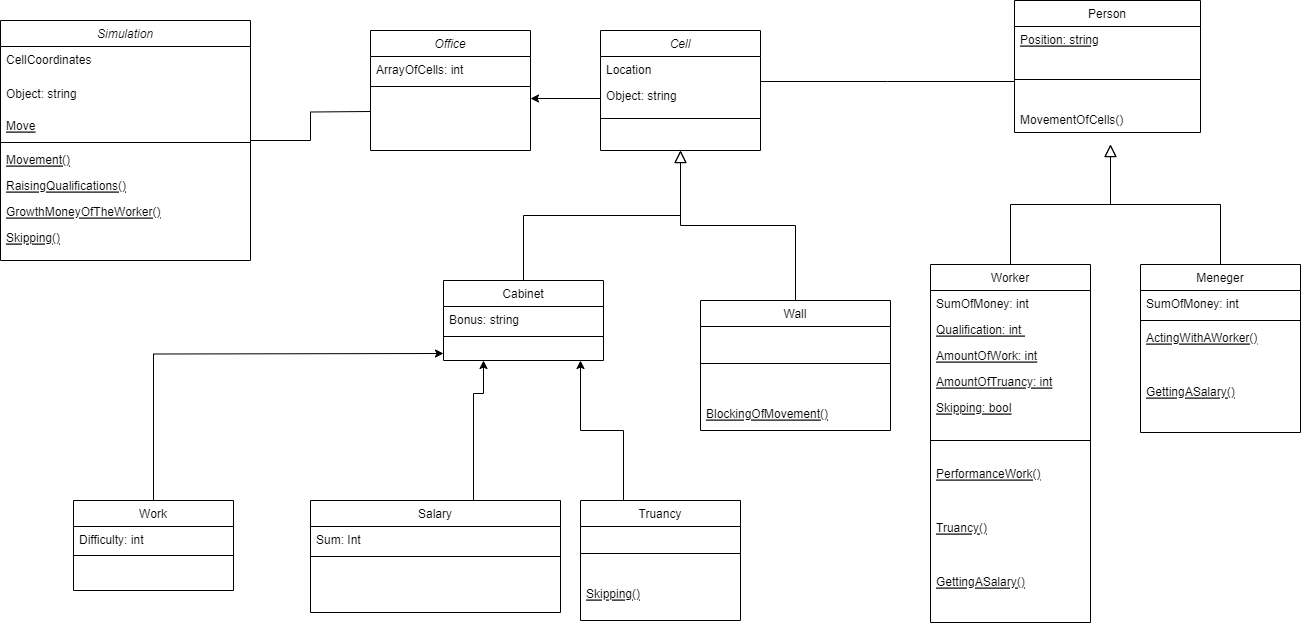

The diagram above was exported from draw.io. Its source (the exported page's mxGraphModel, read from the mxfile embedded in the PNG):
<mxGraphModel dx="2389" dy="781" grid="1" gridSize="10" guides="1" tooltips="1" connect="1" arrows="1" fold="1" page="1" pageScale="1" pageWidth="827" pageHeight="1169" math="0" shadow="0">
  <root>
    <mxCell id="WIyWlLk6GJQsqaUBKTNV-0" />
    <mxCell id="WIyWlLk6GJQsqaUBKTNV-1" parent="WIyWlLk6GJQsqaUBKTNV-0" />
    <mxCell id="zkfFHV4jXpPFQw0GAbJ--0" value="Cell" style="swimlane;fontStyle=2;align=center;verticalAlign=top;childLayout=stackLayout;horizontal=1;startSize=26;horizontalStack=0;resizeParent=1;resizeLast=0;collapsible=1;marginBottom=0;rounded=0;shadow=0;strokeWidth=1;" parent="WIyWlLk6GJQsqaUBKTNV-1" vertex="1">
      <mxGeometry x="230" y="110" width="160" height="120" as="geometry">
        <mxRectangle x="230" y="140" width="160" height="26" as="alternateBounds" />
      </mxGeometry>
    </mxCell>
    <mxCell id="zkfFHV4jXpPFQw0GAbJ--1" value="Location" style="text;align=left;verticalAlign=top;spacingLeft=4;spacingRight=4;overflow=hidden;rotatable=0;points=[[0,0.5],[1,0.5]];portConstraint=eastwest;" parent="zkfFHV4jXpPFQw0GAbJ--0" vertex="1">
      <mxGeometry y="26" width="160" height="26" as="geometry" />
    </mxCell>
    <mxCell id="zkfFHV4jXpPFQw0GAbJ--3" value="Object: string" style="text;align=left;verticalAlign=top;spacingLeft=4;spacingRight=4;overflow=hidden;rotatable=0;points=[[0,0.5],[1,0.5]];portConstraint=eastwest;rounded=0;shadow=0;html=0;" parent="zkfFHV4jXpPFQw0GAbJ--0" vertex="1">
      <mxGeometry y="52" width="160" height="32" as="geometry" />
    </mxCell>
    <mxCell id="zkfFHV4jXpPFQw0GAbJ--4" value="" style="line;html=1;strokeWidth=1;align=left;verticalAlign=middle;spacingTop=-1;spacingLeft=3;spacingRight=3;rotatable=0;labelPosition=right;points=[];portConstraint=eastwest;" parent="zkfFHV4jXpPFQw0GAbJ--0" vertex="1">
      <mxGeometry y="84" width="160" height="8" as="geometry" />
    </mxCell>
    <mxCell id="zkfFHV4jXpPFQw0GAbJ--6" value="Cabinet" style="swimlane;fontStyle=0;align=center;verticalAlign=top;childLayout=stackLayout;horizontal=1;startSize=26;horizontalStack=0;resizeParent=1;resizeLast=0;collapsible=1;marginBottom=0;rounded=0;shadow=0;strokeWidth=1;" parent="WIyWlLk6GJQsqaUBKTNV-1" vertex="1">
      <mxGeometry x="73" y="360" width="160" height="80" as="geometry">
        <mxRectangle x="130" y="380" width="160" height="26" as="alternateBounds" />
      </mxGeometry>
    </mxCell>
    <mxCell id="zkfFHV4jXpPFQw0GAbJ--8" value="Bonus: string" style="text;align=left;verticalAlign=top;spacingLeft=4;spacingRight=4;overflow=hidden;rotatable=0;points=[[0,0.5],[1,0.5]];portConstraint=eastwest;rounded=0;shadow=0;html=0;" parent="zkfFHV4jXpPFQw0GAbJ--6" vertex="1">
      <mxGeometry y="26" width="160" height="26" as="geometry" />
    </mxCell>
    <mxCell id="zkfFHV4jXpPFQw0GAbJ--9" value="" style="line;html=1;strokeWidth=1;align=left;verticalAlign=middle;spacingTop=-1;spacingLeft=3;spacingRight=3;rotatable=0;labelPosition=right;points=[];portConstraint=eastwest;" parent="zkfFHV4jXpPFQw0GAbJ--6" vertex="1">
      <mxGeometry y="52" width="160" height="8" as="geometry" />
    </mxCell>
    <mxCell id="zkfFHV4jXpPFQw0GAbJ--12" value="" style="endArrow=block;endSize=10;endFill=0;shadow=0;strokeWidth=1;rounded=0;edgeStyle=elbowEdgeStyle;elbow=vertical;" parent="WIyWlLk6GJQsqaUBKTNV-1" source="zkfFHV4jXpPFQw0GAbJ--6" target="zkfFHV4jXpPFQw0GAbJ--0" edge="1">
      <mxGeometry width="160" relative="1" as="geometry">
        <mxPoint x="200" y="203" as="sourcePoint" />
        <mxPoint x="200" y="203" as="targetPoint" />
      </mxGeometry>
    </mxCell>
    <mxCell id="zkfFHV4jXpPFQw0GAbJ--13" value="Wall" style="swimlane;fontStyle=0;align=center;verticalAlign=top;childLayout=stackLayout;horizontal=1;startSize=26;horizontalStack=0;resizeParent=1;resizeLast=0;collapsible=1;marginBottom=0;rounded=0;shadow=0;strokeWidth=1;" parent="WIyWlLk6GJQsqaUBKTNV-1" vertex="1">
      <mxGeometry x="330" y="380" width="190" height="130" as="geometry">
        <mxRectangle x="340" y="380" width="170" height="26" as="alternateBounds" />
      </mxGeometry>
    </mxCell>
    <mxCell id="zkfFHV4jXpPFQw0GAbJ--15" value="" style="line;html=1;strokeWidth=1;align=left;verticalAlign=middle;spacingTop=-1;spacingLeft=3;spacingRight=3;rotatable=0;labelPosition=right;points=[];portConstraint=eastwest;" parent="zkfFHV4jXpPFQw0GAbJ--13" vertex="1">
      <mxGeometry y="26" width="190" height="74" as="geometry" />
    </mxCell>
    <mxCell id="QF-SzHQdVyas-lVFVHLz-20" value="BlockingOfMovement()" style="text;align=left;verticalAlign=top;spacingLeft=4;spacingRight=4;overflow=hidden;rotatable=0;points=[[0,0.5],[1,0.5]];portConstraint=eastwest;fontStyle=4" parent="zkfFHV4jXpPFQw0GAbJ--13" vertex="1">
      <mxGeometry y="100" width="190" height="30" as="geometry" />
    </mxCell>
    <mxCell id="zkfFHV4jXpPFQw0GAbJ--16" value="" style="endArrow=block;endSize=10;endFill=0;shadow=0;strokeWidth=1;rounded=0;edgeStyle=elbowEdgeStyle;elbow=vertical;" parent="WIyWlLk6GJQsqaUBKTNV-1" source="zkfFHV4jXpPFQw0GAbJ--13" target="zkfFHV4jXpPFQw0GAbJ--0" edge="1">
      <mxGeometry width="160" relative="1" as="geometry">
        <mxPoint x="210" y="373" as="sourcePoint" />
        <mxPoint x="310" y="271" as="targetPoint" />
      </mxGeometry>
    </mxCell>
    <mxCell id="zkfFHV4jXpPFQw0GAbJ--17" value="Person" style="swimlane;fontStyle=0;align=center;verticalAlign=top;childLayout=stackLayout;horizontal=1;startSize=26;horizontalStack=0;resizeParent=1;resizeLast=0;collapsible=1;marginBottom=0;rounded=0;shadow=0;strokeWidth=1;" parent="WIyWlLk6GJQsqaUBKTNV-1" vertex="1">
      <mxGeometry x="644" y="80" width="186" height="132" as="geometry">
        <mxRectangle x="550" y="140" width="160" height="26" as="alternateBounds" />
      </mxGeometry>
    </mxCell>
    <mxCell id="QF-SzHQdVyas-lVFVHLz-25" value="Position: string" style="text;align=left;verticalAlign=top;spacingLeft=4;spacingRight=4;overflow=hidden;rotatable=0;points=[[0,0.5],[1,0.5]];portConstraint=eastwest;fontStyle=4" parent="zkfFHV4jXpPFQw0GAbJ--17" vertex="1">
      <mxGeometry y="26" width="186" height="26" as="geometry" />
    </mxCell>
    <mxCell id="zkfFHV4jXpPFQw0GAbJ--23" value="" style="line;html=1;strokeWidth=1;align=left;verticalAlign=middle;spacingTop=-1;spacingLeft=3;spacingRight=3;rotatable=0;labelPosition=right;points=[];portConstraint=eastwest;" parent="zkfFHV4jXpPFQw0GAbJ--17" vertex="1">
      <mxGeometry y="52" width="186" height="54" as="geometry" />
    </mxCell>
    <mxCell id="zkfFHV4jXpPFQw0GAbJ--24" value="MovementOfCells()" style="text;align=left;verticalAlign=top;spacingLeft=4;spacingRight=4;overflow=hidden;rotatable=0;points=[[0,0.5],[1,0.5]];portConstraint=eastwest;" parent="zkfFHV4jXpPFQw0GAbJ--17" vertex="1">
      <mxGeometry y="106" width="186" height="26" as="geometry" />
    </mxCell>
    <mxCell id="zkfFHV4jXpPFQw0GAbJ--26" value="" style="endArrow=none;shadow=0;strokeWidth=1;rounded=0;endFill=0;edgeStyle=elbowEdgeStyle;elbow=vertical;startArrow=none;startFill=0;" parent="WIyWlLk6GJQsqaUBKTNV-1" source="zkfFHV4jXpPFQw0GAbJ--0" target="zkfFHV4jXpPFQw0GAbJ--17" edge="1">
      <mxGeometry x="0.5" y="41" relative="1" as="geometry">
        <mxPoint x="380" y="192" as="sourcePoint" />
        <mxPoint x="540" y="192" as="targetPoint" />
        <mxPoint x="-40" y="32" as="offset" />
      </mxGeometry>
    </mxCell>
    <mxCell id="uYu1aKraOEICibRisgiI-23" value="" style="edgeStyle=orthogonalEdgeStyle;rounded=0;orthogonalLoop=1;jettySize=auto;html=1;entryX=0.5;entryY=0;entryDx=0;entryDy=0;endArrow=none;endFill=0;exitX=0;exitY=0.5;exitDx=0;exitDy=0;startArrow=classic;startFill=1;" parent="WIyWlLk6GJQsqaUBKTNV-1" target="uYu1aKraOEICibRisgiI-10" edge="1">
      <mxGeometry relative="1" as="geometry">
        <Array as="points" />
        <mxPoint x="73" y="433" as="sourcePoint" />
      </mxGeometry>
    </mxCell>
    <mxCell id="uYu1aKraOEICibRisgiI-22" value="" style="edgeStyle=orthogonalEdgeStyle;rounded=0;orthogonalLoop=1;jettySize=auto;html=1;endArrow=none;endFill=0;exitX=0.25;exitY=1;exitDx=0;exitDy=0;startArrow=classic;startFill=1;" parent="WIyWlLk6GJQsqaUBKTNV-1" source="zkfFHV4jXpPFQw0GAbJ--6" target="uYu1aKraOEICibRisgiI-16" edge="1">
      <mxGeometry relative="1" as="geometry">
        <Array as="points">
          <mxPoint x="113" y="473" />
          <mxPoint x="103" y="473" />
        </Array>
        <mxPoint x="167.23999999999978" y="446.54600000000005" as="sourcePoint" />
      </mxGeometry>
    </mxCell>
    <mxCell id="uYu1aKraOEICibRisgiI-10" value="Work" style="swimlane;fontStyle=0;align=center;verticalAlign=top;childLayout=stackLayout;horizontal=1;startSize=26;horizontalStack=0;resizeParent=1;resizeLast=0;collapsible=1;marginBottom=0;rounded=0;shadow=0;strokeWidth=1;" parent="WIyWlLk6GJQsqaUBKTNV-1" vertex="1">
      <mxGeometry x="-297" y="580" width="160" height="90" as="geometry">
        <mxRectangle x="130" y="380" width="160" height="26" as="alternateBounds" />
      </mxGeometry>
    </mxCell>
    <mxCell id="uYu1aKraOEICibRisgiI-11" value="Difficulty: int" style="text;align=left;verticalAlign=top;spacingLeft=4;spacingRight=4;overflow=hidden;rotatable=0;points=[[0,0.5],[1,0.5]];portConstraint=eastwest;" parent="uYu1aKraOEICibRisgiI-10" vertex="1">
      <mxGeometry y="26" width="160" height="24" as="geometry" />
    </mxCell>
    <mxCell id="uYu1aKraOEICibRisgiI-13" value="" style="line;html=1;strokeWidth=1;align=left;verticalAlign=middle;spacingTop=-1;spacingLeft=3;spacingRight=3;rotatable=0;labelPosition=right;points=[];portConstraint=eastwest;" parent="uYu1aKraOEICibRisgiI-10" vertex="1">
      <mxGeometry y="50" width="160" height="10" as="geometry" />
    </mxCell>
    <mxCell id="uYu1aKraOEICibRisgiI-30" value="" style="edgeStyle=orthogonalEdgeStyle;rounded=0;orthogonalLoop=1;jettySize=auto;html=1;endArrow=none;endFill=0;entryX=0.25;entryY=0;entryDx=0;entryDy=0;startArrow=classic;startFill=1;" parent="WIyWlLk6GJQsqaUBKTNV-1" edge="1" target="uYu1aKraOEICibRisgiI-24">
      <mxGeometry relative="1" as="geometry">
        <mxPoint x="253" y="560" as="targetPoint" />
        <Array as="points">
          <mxPoint x="210" y="510" />
          <mxPoint x="253" y="510" />
          <mxPoint x="253" y="580" />
        </Array>
        <mxPoint x="210" y="440" as="sourcePoint" />
      </mxGeometry>
    </mxCell>
    <mxCell id="uYu1aKraOEICibRisgiI-16" value="Salary" style="swimlane;fontStyle=0;align=center;verticalAlign=top;childLayout=stackLayout;horizontal=1;startSize=26;horizontalStack=0;resizeParent=1;resizeLast=0;collapsible=1;marginBottom=0;rounded=0;shadow=0;strokeWidth=1;" parent="WIyWlLk6GJQsqaUBKTNV-1" vertex="1">
      <mxGeometry x="-60" y="580" width="250" height="112" as="geometry">
        <mxRectangle x="130" y="380" width="160" height="26" as="alternateBounds" />
      </mxGeometry>
    </mxCell>
    <mxCell id="uYu1aKraOEICibRisgiI-17" value="Sum: Int" style="text;align=left;verticalAlign=top;spacingLeft=4;spacingRight=4;overflow=hidden;rotatable=0;points=[[0,0.5],[1,0.5]];portConstraint=eastwest;" parent="uYu1aKraOEICibRisgiI-16" vertex="1">
      <mxGeometry y="26" width="250" height="26" as="geometry" />
    </mxCell>
    <mxCell id="uYu1aKraOEICibRisgiI-19" value="" style="line;html=1;strokeWidth=1;align=left;verticalAlign=middle;spacingTop=-1;spacingLeft=3;spacingRight=3;rotatable=0;labelPosition=right;points=[];portConstraint=eastwest;" parent="uYu1aKraOEICibRisgiI-16" vertex="1">
      <mxGeometry y="52" width="250" height="8" as="geometry" />
    </mxCell>
    <mxCell id="uYu1aKraOEICibRisgiI-24" value="Truancy" style="swimlane;fontStyle=0;align=center;verticalAlign=top;childLayout=stackLayout;horizontal=1;startSize=26;horizontalStack=0;resizeParent=1;resizeLast=0;collapsible=1;marginBottom=0;rounded=0;shadow=0;strokeWidth=1;" parent="WIyWlLk6GJQsqaUBKTNV-1" vertex="1">
      <mxGeometry x="210" y="580" width="160" height="120" as="geometry">
        <mxRectangle x="130" y="380" width="160" height="26" as="alternateBounds" />
      </mxGeometry>
    </mxCell>
    <mxCell id="uYu1aKraOEICibRisgiI-27" value="" style="line;html=1;strokeWidth=1;align=left;verticalAlign=middle;spacingTop=-1;spacingLeft=3;spacingRight=3;rotatable=0;labelPosition=right;points=[];portConstraint=eastwest;" parent="uYu1aKraOEICibRisgiI-24" vertex="1">
      <mxGeometry y="26" width="160" height="54" as="geometry" />
    </mxCell>
    <mxCell id="uYu1aKraOEICibRisgiI-28" value="Skipping()" style="text;align=left;verticalAlign=top;spacingLeft=4;spacingRight=4;overflow=hidden;rotatable=0;points=[[0,0.5],[1,0.5]];portConstraint=eastwest;fontStyle=4" parent="uYu1aKraOEICibRisgiI-24" vertex="1">
      <mxGeometry y="80" width="160" height="40" as="geometry" />
    </mxCell>
    <mxCell id="uYu1aKraOEICibRisgiI-39" value="Worker" style="swimlane;fontStyle=0;align=center;verticalAlign=top;childLayout=stackLayout;horizontal=1;startSize=26;horizontalStack=0;resizeParent=1;resizeLast=0;collapsible=1;marginBottom=0;rounded=0;shadow=0;strokeWidth=1;" parent="WIyWlLk6GJQsqaUBKTNV-1" vertex="1">
      <mxGeometry x="560" y="344" width="160" height="358" as="geometry">
        <mxRectangle x="130" y="380" width="160" height="26" as="alternateBounds" />
      </mxGeometry>
    </mxCell>
    <mxCell id="uYu1aKraOEICibRisgiI-40" value="SumOfMoney: int" style="text;align=left;verticalAlign=top;spacingLeft=4;spacingRight=4;overflow=hidden;rotatable=0;points=[[0,0.5],[1,0.5]];portConstraint=eastwest;rounded=0;shadow=0;html=0;" parent="uYu1aKraOEICibRisgiI-39" vertex="1">
      <mxGeometry y="26" width="160" height="26" as="geometry" />
    </mxCell>
    <mxCell id="uYu1aKraOEICibRisgiI-42" value="Qualification: int " style="text;align=left;verticalAlign=top;spacingLeft=4;spacingRight=4;overflow=hidden;rotatable=0;points=[[0,0.5],[1,0.5]];portConstraint=eastwest;fontStyle=4" parent="uYu1aKraOEICibRisgiI-39" vertex="1">
      <mxGeometry y="52" width="160" height="26" as="geometry" />
    </mxCell>
    <mxCell id="QF-SzHQdVyas-lVFVHLz-11" value="AmountOfWork: int" style="text;align=left;verticalAlign=top;spacingLeft=4;spacingRight=4;overflow=hidden;rotatable=0;points=[[0,0.5],[1,0.5]];portConstraint=eastwest;fontStyle=4" parent="uYu1aKraOEICibRisgiI-39" vertex="1">
      <mxGeometry y="78" width="160" height="26" as="geometry" />
    </mxCell>
    <mxCell id="QF-SzHQdVyas-lVFVHLz-12" value="AmountOfTruancy: int" style="text;align=left;verticalAlign=top;spacingLeft=4;spacingRight=4;overflow=hidden;rotatable=0;points=[[0,0.5],[1,0.5]];portConstraint=eastwest;fontStyle=4" parent="uYu1aKraOEICibRisgiI-39" vertex="1">
      <mxGeometry y="104" width="160" height="26" as="geometry" />
    </mxCell>
    <mxCell id="jQ14jaJthCubIc986iX4-3" value="Skipping: bool" style="text;align=left;verticalAlign=top;spacingLeft=4;spacingRight=4;overflow=hidden;rotatable=0;points=[[0,0.5],[1,0.5]];portConstraint=eastwest;fontStyle=4" vertex="1" parent="uYu1aKraOEICibRisgiI-39">
      <mxGeometry y="130" width="160" height="26" as="geometry" />
    </mxCell>
    <mxCell id="uYu1aKraOEICibRisgiI-41" value="" style="line;html=1;strokeWidth=1;align=left;verticalAlign=middle;spacingTop=-1;spacingLeft=3;spacingRight=3;rotatable=0;labelPosition=right;points=[];portConstraint=eastwest;" parent="uYu1aKraOEICibRisgiI-39" vertex="1">
      <mxGeometry y="156" width="160" height="40" as="geometry" />
    </mxCell>
    <mxCell id="QF-SzHQdVyas-lVFVHLz-23" value="PerformanceWork()" style="text;align=left;verticalAlign=top;spacingLeft=4;spacingRight=4;overflow=hidden;rotatable=0;points=[[0,0.5],[1,0.5]];portConstraint=eastwest;fontStyle=4" parent="uYu1aKraOEICibRisgiI-39" vertex="1">
      <mxGeometry y="196" width="160" height="54" as="geometry" />
    </mxCell>
    <mxCell id="QF-SzHQdVyas-lVFVHLz-14" value="Truancy()" style="text;align=left;verticalAlign=top;spacingLeft=4;spacingRight=4;overflow=hidden;rotatable=0;points=[[0,0.5],[1,0.5]];portConstraint=eastwest;fontStyle=4" parent="uYu1aKraOEICibRisgiI-39" vertex="1">
      <mxGeometry y="250" width="160" height="54" as="geometry" />
    </mxCell>
    <mxCell id="QF-SzHQdVyas-lVFVHLz-24" value="GettingASalary()" style="text;align=left;verticalAlign=top;spacingLeft=4;spacingRight=4;overflow=hidden;rotatable=0;points=[[0,0.5],[1,0.5]];portConstraint=eastwest;fontStyle=4" parent="uYu1aKraOEICibRisgiI-39" vertex="1">
      <mxGeometry y="304" width="160" height="54" as="geometry" />
    </mxCell>
    <mxCell id="uYu1aKraOEICibRisgiI-44" value="" style="endArrow=block;endSize=10;endFill=0;shadow=0;strokeWidth=1;rounded=0;edgeStyle=elbowEdgeStyle;elbow=vertical;" parent="WIyWlLk6GJQsqaUBKTNV-1" source="uYu1aKraOEICibRisgiI-39" edge="1">
      <mxGeometry width="160" relative="1" as="geometry">
        <mxPoint x="640" y="187" as="sourcePoint" />
        <mxPoint x="740" y="224" as="targetPoint" />
      </mxGeometry>
    </mxCell>
    <mxCell id="uYu1aKraOEICibRisgiI-45" value="Meneger" style="swimlane;fontStyle=0;align=center;verticalAlign=top;childLayout=stackLayout;horizontal=1;startSize=26;horizontalStack=0;resizeParent=1;resizeLast=0;collapsible=1;marginBottom=0;rounded=0;shadow=0;strokeWidth=1;" parent="WIyWlLk6GJQsqaUBKTNV-1" vertex="1">
      <mxGeometry x="770" y="344" width="160" height="168" as="geometry">
        <mxRectangle x="340" y="380" width="170" height="26" as="alternateBounds" />
      </mxGeometry>
    </mxCell>
    <mxCell id="uYu1aKraOEICibRisgiI-46" value="SumOfMoney: int" style="text;align=left;verticalAlign=top;spacingLeft=4;spacingRight=4;overflow=hidden;rotatable=0;points=[[0,0.5],[1,0.5]];portConstraint=eastwest;" parent="uYu1aKraOEICibRisgiI-45" vertex="1">
      <mxGeometry y="26" width="160" height="26" as="geometry" />
    </mxCell>
    <mxCell id="uYu1aKraOEICibRisgiI-47" value="" style="line;html=1;strokeWidth=1;align=left;verticalAlign=middle;spacingTop=-1;spacingLeft=3;spacingRight=3;rotatable=0;labelPosition=right;points=[];portConstraint=eastwest;" parent="uYu1aKraOEICibRisgiI-45" vertex="1">
      <mxGeometry y="52" width="160" height="8" as="geometry" />
    </mxCell>
    <mxCell id="QF-SzHQdVyas-lVFVHLz-21" value="ActingWithAWorker()" style="text;align=left;verticalAlign=top;spacingLeft=4;spacingRight=4;overflow=hidden;rotatable=0;points=[[0,0.5],[1,0.5]];portConstraint=eastwest;fontStyle=4" parent="uYu1aKraOEICibRisgiI-45" vertex="1">
      <mxGeometry y="60" width="160" height="54" as="geometry" />
    </mxCell>
    <mxCell id="jQ14jaJthCubIc986iX4-17" value="GettingASalary()" style="text;align=left;verticalAlign=top;spacingLeft=4;spacingRight=4;overflow=hidden;rotatable=0;points=[[0,0.5],[1,0.5]];portConstraint=eastwest;fontStyle=4" vertex="1" parent="uYu1aKraOEICibRisgiI-45">
      <mxGeometry y="114" width="160" height="54" as="geometry" />
    </mxCell>
    <mxCell id="uYu1aKraOEICibRisgiI-48" value="" style="endArrow=block;endSize=10;endFill=0;shadow=0;strokeWidth=1;rounded=0;edgeStyle=elbowEdgeStyle;elbow=vertical;" parent="WIyWlLk6GJQsqaUBKTNV-1" source="uYu1aKraOEICibRisgiI-45" edge="1">
      <mxGeometry width="160" relative="1" as="geometry">
        <mxPoint x="650" y="357" as="sourcePoint" />
        <mxPoint x="740" y="224" as="targetPoint" />
      </mxGeometry>
    </mxCell>
    <mxCell id="QF-SzHQdVyas-lVFVHLz-0" value="Office" style="swimlane;fontStyle=2;align=center;verticalAlign=top;childLayout=stackLayout;horizontal=1;startSize=26;horizontalStack=0;resizeParent=1;resizeLast=0;collapsible=1;marginBottom=0;rounded=0;shadow=0;strokeWidth=1;" parent="WIyWlLk6GJQsqaUBKTNV-1" vertex="1">
      <mxGeometry y="110" width="160" height="120" as="geometry">
        <mxRectangle x="230" y="140" width="160" height="26" as="alternateBounds" />
      </mxGeometry>
    </mxCell>
    <mxCell id="QF-SzHQdVyas-lVFVHLz-1" value="ArrayOfCells: int" style="text;align=left;verticalAlign=top;spacingLeft=4;spacingRight=4;overflow=hidden;rotatable=0;points=[[0,0.5],[1,0.5]];portConstraint=eastwest;" parent="QF-SzHQdVyas-lVFVHLz-0" vertex="1">
      <mxGeometry y="26" width="160" height="26" as="geometry" />
    </mxCell>
    <mxCell id="QF-SzHQdVyas-lVFVHLz-3" value="" style="line;html=1;strokeWidth=1;align=left;verticalAlign=middle;spacingTop=-1;spacingLeft=3;spacingRight=3;rotatable=0;labelPosition=right;points=[];portConstraint=eastwest;" parent="QF-SzHQdVyas-lVFVHLz-0" vertex="1">
      <mxGeometry y="52" width="160" height="8" as="geometry" />
    </mxCell>
    <mxCell id="QF-SzHQdVyas-lVFVHLz-5" value="" style="edgeStyle=orthogonalEdgeStyle;rounded=0;orthogonalLoop=1;jettySize=auto;html=1;" parent="WIyWlLk6GJQsqaUBKTNV-1" source="zkfFHV4jXpPFQw0GAbJ--3" edge="1">
      <mxGeometry relative="1" as="geometry">
        <mxPoint x="160" y="178" as="targetPoint" />
      </mxGeometry>
    </mxCell>
    <mxCell id="jQ14jaJthCubIc986iX4-15" value="" style="edgeStyle=orthogonalEdgeStyle;rounded=0;orthogonalLoop=1;jettySize=auto;html=1;endArrow=none;endFill=0;" edge="1" parent="WIyWlLk6GJQsqaUBKTNV-1" source="jQ14jaJthCubIc986iX4-0">
      <mxGeometry relative="1" as="geometry">
        <mxPoint y="191" as="targetPoint" />
      </mxGeometry>
    </mxCell>
    <mxCell id="jQ14jaJthCubIc986iX4-0" value="Simulation" style="swimlane;fontStyle=2;align=center;verticalAlign=top;childLayout=stackLayout;horizontal=1;startSize=26;horizontalStack=0;resizeParent=1;resizeLast=0;collapsible=1;marginBottom=0;rounded=0;shadow=0;strokeWidth=1;" vertex="1" parent="WIyWlLk6GJQsqaUBKTNV-1">
      <mxGeometry x="-370" y="100" width="250" height="240" as="geometry">
        <mxRectangle x="230" y="140" width="160" height="26" as="alternateBounds" />
      </mxGeometry>
    </mxCell>
    <mxCell id="jQ14jaJthCubIc986iX4-1" value="CellCoordinates" style="text;align=left;verticalAlign=top;spacingLeft=4;spacingRight=4;overflow=hidden;rotatable=0;points=[[0,0.5],[1,0.5]];portConstraint=eastwest;" vertex="1" parent="jQ14jaJthCubIc986iX4-0">
      <mxGeometry y="26" width="250" height="34" as="geometry" />
    </mxCell>
    <mxCell id="jQ14jaJthCubIc986iX4-19" value="Object: string" style="text;align=left;verticalAlign=top;spacingLeft=4;spacingRight=4;overflow=hidden;rotatable=0;points=[[0,0.5],[1,0.5]];portConstraint=eastwest;rounded=0;shadow=0;html=0;" vertex="1" parent="jQ14jaJthCubIc986iX4-0">
      <mxGeometry y="60" width="250" height="32" as="geometry" />
    </mxCell>
    <mxCell id="jQ14jaJthCubIc986iX4-18" value="Move" style="text;align=left;verticalAlign=top;spacingLeft=4;spacingRight=4;overflow=hidden;rotatable=0;points=[[0,0.5],[1,0.5]];portConstraint=eastwest;fontStyle=4" vertex="1" parent="jQ14jaJthCubIc986iX4-0">
      <mxGeometry y="92" width="250" height="26" as="geometry" />
    </mxCell>
    <mxCell id="jQ14jaJthCubIc986iX4-2" value="" style="line;html=1;strokeWidth=1;align=left;verticalAlign=middle;spacingTop=-1;spacingLeft=3;spacingRight=3;rotatable=0;labelPosition=right;points=[];portConstraint=eastwest;" vertex="1" parent="jQ14jaJthCubIc986iX4-0">
      <mxGeometry y="118" width="250" height="8" as="geometry" />
    </mxCell>
    <mxCell id="jQ14jaJthCubIc986iX4-7" value="Movement()" style="text;align=left;verticalAlign=top;spacingLeft=4;spacingRight=4;overflow=hidden;rotatable=0;points=[[0,0.5],[1,0.5]];portConstraint=eastwest;fontStyle=4" vertex="1" parent="jQ14jaJthCubIc986iX4-0">
      <mxGeometry y="126" width="250" height="26" as="geometry" />
    </mxCell>
    <mxCell id="jQ14jaJthCubIc986iX4-4" value="RaisingQualifications()" style="text;align=left;verticalAlign=top;spacingLeft=4;spacingRight=4;overflow=hidden;rotatable=0;points=[[0,0.5],[1,0.5]];portConstraint=eastwest;fontStyle=4" vertex="1" parent="jQ14jaJthCubIc986iX4-0">
      <mxGeometry y="152" width="250" height="26" as="geometry" />
    </mxCell>
    <mxCell id="jQ14jaJthCubIc986iX4-5" value="GrowthMoneyOfTheWorker()" style="text;align=left;verticalAlign=top;spacingLeft=4;spacingRight=4;overflow=hidden;rotatable=0;points=[[0,0.5],[1,0.5]];portConstraint=eastwest;fontStyle=4" vertex="1" parent="jQ14jaJthCubIc986iX4-0">
      <mxGeometry y="178" width="250" height="26" as="geometry" />
    </mxCell>
    <mxCell id="jQ14jaJthCubIc986iX4-6" value="Skipping()" style="text;align=left;verticalAlign=top;spacingLeft=4;spacingRight=4;overflow=hidden;rotatable=0;points=[[0,0.5],[1,0.5]];portConstraint=eastwest;fontStyle=4" vertex="1" parent="jQ14jaJthCubIc986iX4-0">
      <mxGeometry y="204" width="250" height="36" as="geometry" />
    </mxCell>
  </root>
</mxGraphModel>